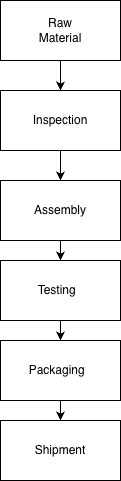

The diagram above was exported from draw.io. Its source (the exported page's mxGraphModel, read from the mxfile embedded in the PNG):
<mxGraphModel dx="918" dy="545" grid="1" gridSize="10" guides="1" tooltips="1" connect="1" arrows="1" fold="1" page="1" pageScale="1" pageWidth="850" pageHeight="1100" math="0" shadow="0">
  <root>
    <mxCell id="0" />
    <mxCell id="1" parent="0" />
    <mxCell id="bP2GmdIr8Psjq9rvwrut-8" edge="1" parent="1" source="bP2GmdIr8Psjq9rvwrut-1" style="edgeStyle=orthogonalEdgeStyle;rounded=0;orthogonalLoop=1;jettySize=auto;html=1;" target="bP2GmdIr8Psjq9rvwrut-6" value="">
      <mxGeometry relative="1" as="geometry" />
    </mxCell>
    <mxCell id="bP2GmdIr8Psjq9rvwrut-1" parent="1" style="rounded=0;whiteSpace=wrap;html=1;" value="" vertex="1">
      <mxGeometry height="60" width="120" x="350" y="10" as="geometry" />
    </mxCell>
    <mxCell id="bP2GmdIr8Psjq9rvwrut-2" parent="1" style="rounded=0;whiteSpace=wrap;html=1;" value="&amp;nbsp;Shipment&amp;nbsp;" vertex="1">
      <mxGeometry height="60" width="120" x="350" y="430" as="geometry" />
    </mxCell>
    <mxCell id="bP2GmdIr8Psjq9rvwrut-12" edge="1" parent="1" source="bP2GmdIr8Psjq9rvwrut-3" style="edgeStyle=orthogonalEdgeStyle;rounded=0;orthogonalLoop=1;jettySize=auto;html=1;" target="bP2GmdIr8Psjq9rvwrut-2" value="">
      <mxGeometry relative="1" as="geometry" />
    </mxCell>
    <mxCell id="bP2GmdIr8Psjq9rvwrut-3" parent="1" style="rounded=0;whiteSpace=wrap;html=1;" value="Packaging&amp;nbsp;&amp;nbsp;" vertex="1">
      <mxGeometry height="60" width="120" x="350" y="350" as="geometry" />
    </mxCell>
    <mxCell id="bP2GmdIr8Psjq9rvwrut-11" edge="1" parent="1" source="bP2GmdIr8Psjq9rvwrut-4" style="edgeStyle=orthogonalEdgeStyle;rounded=0;orthogonalLoop=1;jettySize=auto;html=1;" target="bP2GmdIr8Psjq9rvwrut-3" value="">
      <mxGeometry relative="1" as="geometry" />
    </mxCell>
    <mxCell id="bP2GmdIr8Psjq9rvwrut-4" parent="1" style="rounded=0;whiteSpace=wrap;html=1;" value="&amp;nbsp;Testing&amp;nbsp; &amp;nbsp;" vertex="1">
      <mxGeometry height="60" width="120" x="350" y="270" as="geometry" />
    </mxCell>
    <mxCell id="bP2GmdIr8Psjq9rvwrut-10" edge="1" parent="1" source="bP2GmdIr8Psjq9rvwrut-5" style="edgeStyle=orthogonalEdgeStyle;rounded=0;orthogonalLoop=1;jettySize=auto;html=1;" target="bP2GmdIr8Psjq9rvwrut-4" value="">
      <mxGeometry relative="1" as="geometry" />
    </mxCell>
    <mxCell id="bP2GmdIr8Psjq9rvwrut-5" parent="1" style="rounded=0;whiteSpace=wrap;html=1;" value="&amp;nbsp;Assembly&amp;nbsp;" vertex="1">
      <mxGeometry height="60" width="120" x="350" y="190" as="geometry" />
    </mxCell>
    <mxCell id="bP2GmdIr8Psjq9rvwrut-9" edge="1" parent="1" source="bP2GmdIr8Psjq9rvwrut-6" style="edgeStyle=orthogonalEdgeStyle;rounded=0;orthogonalLoop=1;jettySize=auto;html=1;" target="bP2GmdIr8Psjq9rvwrut-5" value="">
      <mxGeometry relative="1" as="geometry" />
    </mxCell>
    <mxCell id="bP2GmdIr8Psjq9rvwrut-6" parent="1" style="rounded=0;whiteSpace=wrap;html=1;" value="Inspection" vertex="1">
      <mxGeometry height="60" width="120" x="350" y="100" as="geometry" />
    </mxCell>
    <mxCell id="bP2GmdIr8Psjq9rvwrut-13" parent="1" style="text;html=1;whiteSpace=wrap;strokeColor=none;fillColor=none;align=center;verticalAlign=middle;rounded=0;" value="Raw Material" vertex="1">
      <mxGeometry height="30" width="60" x="380" y="25" as="geometry" />
    </mxCell>
  </root>
</mxGraphModel>